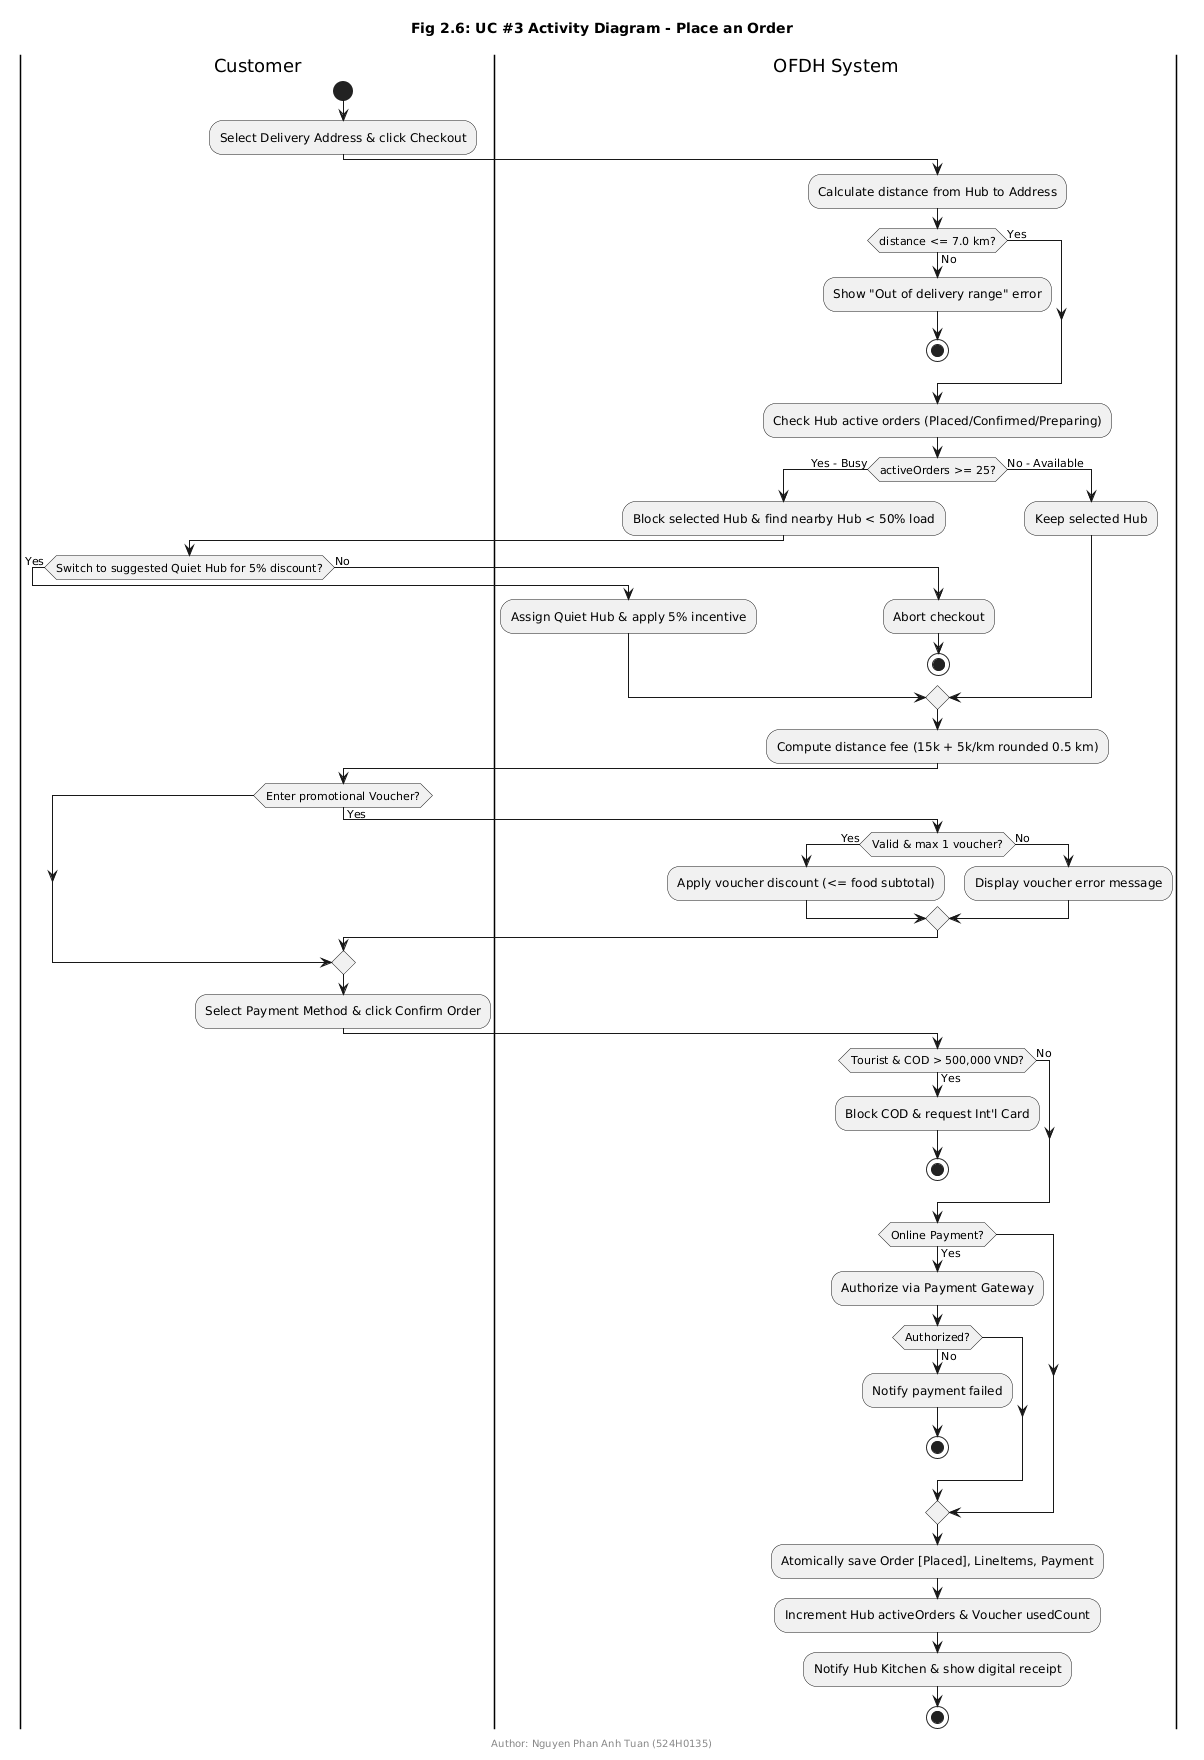

The diagram above was rendered by PlantUML. Its source (embedded in the PNG):
@startuml
title Fig 2.6: UC #3 Activity Diagram - Place an Order
footer Author: Nguyen Phan Anh Tuan (524H0135)

|Customer|
start
:Select Delivery Address & click Checkout;

|OFDH System|
:Calculate distance from Hub to Address;
if (distance <= 7.0 km?) then (No)
  :Show "Out of delivery range" error;
  stop
else (Yes)
endif

:Check Hub active orders (Placed/Confirmed/Preparing);
if (activeOrders >= 25?) then (Yes - Busy)
  :Block selected Hub & find nearby Hub < 50% load;
  |Customer|
  if (Switch to suggested Quiet Hub for 5% discount?) then (Yes)
    |OFDH System|
    :Assign Quiet Hub & apply 5% incentive;
  else (No)
    :Abort checkout;
    stop
  endif
else (No - Available)
  :Keep selected Hub;
endif

:Compute distance fee (15k + 5k/km rounded 0.5 km);
|Customer|
if (Enter promotional Voucher?) then (Yes)
  |OFDH System|
  if (Valid & max 1 voucher?) then (Yes)
    :Apply voucher discount (<= food subtotal);
  else (No)
    :Display voucher error message;
  endif
endif

|Customer|
:Select Payment Method & click Confirm Order;
|OFDH System|
if (Tourist & COD > 500,000 VND?) then (Yes)
  :Block COD & request Int'l Card;
  stop
else (No)
endif

if (Online Payment?) then (Yes)
  :Authorize via Payment Gateway;
  if (Authorized?) then (No)
    :Notify payment failed;
    stop
  endif
endif

:Atomically save Order [Placed], LineItems, Payment;
:Increment Hub activeOrders & Voucher usedCount;
:Notify Hub Kitchen & show digital receipt;
stop
@enduml